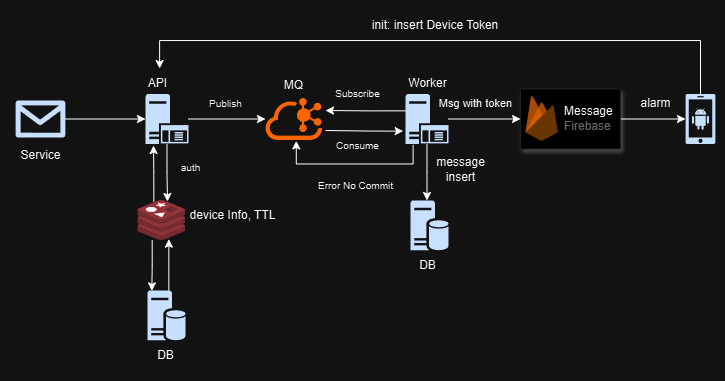

The diagram above was exported from draw.io. Its source (the exported page's mxGraphModel, read from the mxfile embedded in the PNG):
<mxGraphModel dx="989" dy="521" grid="1" gridSize="10" guides="1" tooltips="1" connect="1" arrows="1" fold="1" page="1" pageScale="1" pageWidth="1169" pageHeight="827" math="0" shadow="0">
  <root>
    <mxCell id="0" />
    <mxCell id="1" parent="0" />
    <mxCell id="JD6bFfQP8S2KIVS_wIo_-5" value="" style="edgeStyle=orthogonalEdgeStyle;rounded=0;orthogonalLoop=1;jettySize=auto;html=1;" edge="1" parent="1" source="JD6bFfQP8S2KIVS_wIo_-3" target="JD6bFfQP8S2KIVS_wIo_-4">
      <mxGeometry relative="1" as="geometry" />
    </mxCell>
    <mxCell id="JD6bFfQP8S2KIVS_wIo_-3" value="" style="sketch=0;aspect=fixed;pointerEvents=1;shadow=0;dashed=0;html=1;strokeColor=none;labelPosition=center;verticalLabelPosition=bottom;verticalAlign=top;align=center;fillColor=#00188D;shape=mxgraph.azure.message2;" vertex="1" parent="1">
      <mxGeometry x="80" y="120" width="50" height="37" as="geometry" />
    </mxCell>
    <mxCell id="JD6bFfQP8S2KIVS_wIo_-7" value="" style="edgeStyle=orthogonalEdgeStyle;rounded=0;orthogonalLoop=1;jettySize=auto;html=1;entryX=0.622;entryY=0.025;entryDx=0;entryDy=0;entryPerimeter=0;" edge="1" parent="1" source="JD6bFfQP8S2KIVS_wIo_-4" target="JD6bFfQP8S2KIVS_wIo_-6">
      <mxGeometry relative="1" as="geometry" />
    </mxCell>
    <mxCell id="JD6bFfQP8S2KIVS_wIo_-12" value="" style="edgeStyle=orthogonalEdgeStyle;rounded=0;orthogonalLoop=1;jettySize=auto;html=1;" edge="1" parent="1" source="JD6bFfQP8S2KIVS_wIo_-4" target="JD6bFfQP8S2KIVS_wIo_-10">
      <mxGeometry relative="1" as="geometry" />
    </mxCell>
    <mxCell id="JD6bFfQP8S2KIVS_wIo_-4" value="" style="sketch=0;aspect=fixed;pointerEvents=1;shadow=0;dashed=0;html=1;strokeColor=none;labelPosition=center;verticalLabelPosition=bottom;verticalAlign=top;align=center;fillColor=#00188D;shape=mxgraph.mscae.enterprise.application_server" vertex="1" parent="1">
      <mxGeometry x="210" y="113.5" width="43" height="50" as="geometry" />
    </mxCell>
    <mxCell id="JD6bFfQP8S2KIVS_wIo_-9" value="" style="edgeStyle=orthogonalEdgeStyle;rounded=0;orthogonalLoop=1;jettySize=auto;html=1;entryX=0.171;entryY=0.007;entryDx=0;entryDy=0;entryPerimeter=0;exitX=0.3;exitY=0.992;exitDx=0;exitDy=0;exitPerimeter=0;" edge="1" parent="1" source="JD6bFfQP8S2KIVS_wIo_-6">
      <mxGeometry relative="1" as="geometry">
        <mxPoint x="216" y="260" as="sourcePoint" />
        <mxPoint x="216.3270000000001" y="310.3499999999999" as="targetPoint" />
      </mxGeometry>
    </mxCell>
    <mxCell id="JD6bFfQP8S2KIVS_wIo_-25" value="" style="edgeStyle=orthogonalEdgeStyle;rounded=0;orthogonalLoop=1;jettySize=auto;html=1;exitX=0.335;exitY=0.025;exitDx=0;exitDy=0;exitPerimeter=0;entryX=0.186;entryY=1.03;entryDx=0;entryDy=0;entryPerimeter=0;" edge="1" parent="1" source="JD6bFfQP8S2KIVS_wIo_-6" target="JD6bFfQP8S2KIVS_wIo_-4">
      <mxGeometry relative="1" as="geometry" />
    </mxCell>
    <mxCell id="JD6bFfQP8S2KIVS_wIo_-6" value="" style="image;sketch=0;aspect=fixed;html=1;points=[];align=center;fontSize=12;image=img/lib/mscae/Cache_Redis_Product.svg;" vertex="1" parent="1">
      <mxGeometry x="202.39999999999998" y="220" width="47.61" height="40" as="geometry" />
    </mxCell>
    <mxCell id="JD6bFfQP8S2KIVS_wIo_-27" value="" style="edgeStyle=orthogonalEdgeStyle;rounded=0;orthogonalLoop=1;jettySize=auto;html=1;entryX=0.65;entryY=0.967;entryDx=0;entryDy=0;entryPerimeter=0;exitX=0.561;exitY=0;exitDx=0;exitDy=0;exitPerimeter=0;" edge="1" parent="1" source="JD6bFfQP8S2KIVS_wIo_-30" target="JD6bFfQP8S2KIVS_wIo_-6">
      <mxGeometry relative="1" as="geometry">
        <mxPoint x="235" y="310" as="sourcePoint" />
      </mxGeometry>
    </mxCell>
    <mxCell id="JD6bFfQP8S2KIVS_wIo_-13" value="" style="edgeStyle=orthogonalEdgeStyle;rounded=0;orthogonalLoop=1;jettySize=auto;html=1;entryX=-0.054;entryY=0.743;entryDx=0;entryDy=0;entryPerimeter=0;" edge="1" parent="1" target="JD6bFfQP8S2KIVS_wIo_-11">
      <mxGeometry relative="1" as="geometry">
        <mxPoint x="390" y="150" as="sourcePoint" />
      </mxGeometry>
    </mxCell>
    <mxCell id="JD6bFfQP8S2KIVS_wIo_-10" value="" style="points=[];aspect=fixed;html=1;align=center;shadow=0;dashed=0;fillColor=#FF6A00;strokeColor=none;shape=mxgraph.alibaba_cloud.kafka;" vertex="1" parent="1">
      <mxGeometry x="330" y="117.5" width="56.699999999999996" height="42" as="geometry" />
    </mxCell>
    <mxCell id="JD6bFfQP8S2KIVS_wIo_-15" value="" style="edgeStyle=orthogonalEdgeStyle;rounded=0;orthogonalLoop=1;jettySize=auto;html=1;" edge="1" parent="1" source="JD6bFfQP8S2KIVS_wIo_-11">
      <mxGeometry relative="1" as="geometry">
        <mxPoint x="491.5" y="220" as="targetPoint" />
      </mxGeometry>
    </mxCell>
    <mxCell id="JD6bFfQP8S2KIVS_wIo_-40" value="" style="edgeStyle=orthogonalEdgeStyle;rounded=0;orthogonalLoop=1;jettySize=auto;html=1;" edge="1" parent="1" source="JD6bFfQP8S2KIVS_wIo_-11" target="JD6bFfQP8S2KIVS_wIo_-38">
      <mxGeometry relative="1" as="geometry" />
    </mxCell>
    <mxCell id="JD6bFfQP8S2KIVS_wIo_-53" value="" style="edgeStyle=orthogonalEdgeStyle;rounded=0;orthogonalLoop=1;jettySize=auto;html=1;exitX=0.039;exitY=0.337;exitDx=0;exitDy=0;exitPerimeter=0;" edge="1" parent="1" source="JD6bFfQP8S2KIVS_wIo_-11">
      <mxGeometry relative="1" as="geometry">
        <mxPoint x="390" y="130" as="targetPoint" />
      </mxGeometry>
    </mxCell>
    <mxCell id="JD6bFfQP8S2KIVS_wIo_-60" value="" style="edgeStyle=orthogonalEdgeStyle;rounded=0;orthogonalLoop=1;jettySize=auto;html=1;entryX=0.543;entryY=1.021;entryDx=0;entryDy=0;entryPerimeter=0;exitX=0.177;exitY=1.018;exitDx=0;exitDy=0;exitPerimeter=0;" edge="1" parent="1" source="JD6bFfQP8S2KIVS_wIo_-11" target="JD6bFfQP8S2KIVS_wIo_-10">
      <mxGeometry relative="1" as="geometry" />
    </mxCell>
    <mxCell id="JD6bFfQP8S2KIVS_wIo_-11" value="" style="sketch=0;aspect=fixed;pointerEvents=1;shadow=0;dashed=0;html=1;strokeColor=none;labelPosition=center;verticalLabelPosition=bottom;verticalAlign=top;align=center;fillColor=#00188D;shape=mxgraph.mscae.enterprise.application_server" vertex="1" parent="1">
      <mxGeometry x="470" y="113.5" width="43" height="50" as="geometry" />
    </mxCell>
    <mxCell id="JD6bFfQP8S2KIVS_wIo_-20" value="" style="sketch=0;aspect=fixed;pointerEvents=1;shadow=0;dashed=0;html=1;strokeColor=none;labelPosition=center;verticalLabelPosition=bottom;verticalAlign=top;align=center;fillColor=#00188D;shape=mxgraph.mscae.enterprise.android_phone" vertex="1" parent="1">
      <mxGeometry x="750" y="113.5" width="30" height="50" as="geometry" />
    </mxCell>
    <mxCell id="JD6bFfQP8S2KIVS_wIo_-23" value="MQ" style="text;html=1;align=center;verticalAlign=middle;resizable=0;points=[];autosize=1;strokeColor=none;fillColor=none;" vertex="1" parent="1">
      <mxGeometry x="338.35" y="90" width="40" height="30" as="geometry" />
    </mxCell>
    <mxCell id="JD6bFfQP8S2KIVS_wIo_-28" value="API" style="text;html=1;align=center;verticalAlign=middle;resizable=0;points=[];autosize=1;strokeColor=none;fillColor=none;" vertex="1" parent="1">
      <mxGeometry x="202" y="87.5" width="40" height="30" as="geometry" />
    </mxCell>
    <mxCell id="JD6bFfQP8S2KIVS_wIo_-29" value="device Info, TTL" style="text;html=1;align=center;verticalAlign=middle;resizable=0;points=[];autosize=1;strokeColor=none;fillColor=none;" vertex="1" parent="1">
      <mxGeometry x="242" y="220" width="110" height="30" as="geometry" />
    </mxCell>
    <mxCell id="JD6bFfQP8S2KIVS_wIo_-30" value="" style="sketch=0;aspect=fixed;pointerEvents=1;shadow=0;dashed=0;html=1;strokeColor=none;labelPosition=center;verticalLabelPosition=bottom;verticalAlign=top;align=center;fillColor=#00188D;shape=mxgraph.mscae.enterprise.database_server" vertex="1" parent="1">
      <mxGeometry x="212.01" y="310" width="38" height="50" as="geometry" />
    </mxCell>
    <mxCell id="JD6bFfQP8S2KIVS_wIo_-31" value="" style="sketch=0;aspect=fixed;pointerEvents=1;shadow=0;dashed=0;html=1;strokeColor=none;labelPosition=center;verticalLabelPosition=bottom;verticalAlign=top;align=center;fillColor=#00188D;shape=mxgraph.mscae.enterprise.database_server" vertex="1" parent="1">
      <mxGeometry x="475" y="220" width="38" height="50" as="geometry" />
    </mxCell>
    <mxCell id="JD6bFfQP8S2KIVS_wIo_-32" value="DB" style="text;html=1;align=center;verticalAlign=middle;resizable=0;points=[];autosize=1;strokeColor=none;fillColor=none;" vertex="1" parent="1">
      <mxGeometry x="210" y="360" width="40" height="30" as="geometry" />
    </mxCell>
    <mxCell id="JD6bFfQP8S2KIVS_wIo_-33" value="DB" style="text;html=1;align=center;verticalAlign=middle;resizable=0;points=[];autosize=1;strokeColor=none;fillColor=none;" vertex="1" parent="1">
      <mxGeometry x="471.5" y="270" width="40" height="30" as="geometry" />
    </mxCell>
    <mxCell id="JD6bFfQP8S2KIVS_wIo_-34" value="Worker" style="text;html=1;align=center;verticalAlign=middle;resizable=0;points=[];autosize=1;strokeColor=none;fillColor=none;" vertex="1" parent="1">
      <mxGeometry x="461.5" y="87.5" width="60" height="30" as="geometry" />
    </mxCell>
    <mxCell id="JD6bFfQP8S2KIVS_wIo_-41" value="" style="edgeStyle=orthogonalEdgeStyle;rounded=0;orthogonalLoop=1;jettySize=auto;html=1;" edge="1" parent="1" source="JD6bFfQP8S2KIVS_wIo_-38" target="JD6bFfQP8S2KIVS_wIo_-20">
      <mxGeometry relative="1" as="geometry" />
    </mxCell>
    <mxCell id="JD6bFfQP8S2KIVS_wIo_-38" value="" style="strokeColor=#dddddd;shadow=1;strokeWidth=1;rounded=1;absoluteArcSize=1;arcSize=2;" vertex="1" parent="1">
      <mxGeometry x="585" y="108.5" width="100" height="60" as="geometry" />
    </mxCell>
    <mxCell id="JD6bFfQP8S2KIVS_wIo_-39" value="&lt;font color=&quot;#000000&quot;&gt;Message&lt;/font&gt;&lt;br&gt;Firebase" style="sketch=0;dashed=0;connectable=0;html=1;fillColor=#5184F3;strokeColor=none;shape=mxgraph.gcp2.firebase;part=1;labelPosition=right;verticalLabelPosition=middle;align=left;verticalAlign=middle;spacingLeft=5;fontColor=#999999;fontSize=12;" vertex="1" parent="JD6bFfQP8S2KIVS_wIo_-38">
      <mxGeometry width="32.4" height="45" relative="1" as="geometry">
        <mxPoint x="5" y="7" as="offset" />
      </mxGeometry>
    </mxCell>
    <mxCell id="JD6bFfQP8S2KIVS_wIo_-42" value="message&lt;br&gt;insert" style="text;html=1;align=center;verticalAlign=middle;resizable=0;points=[];autosize=1;strokeColor=none;fillColor=none;" vertex="1" parent="1">
      <mxGeometry x="490" y="168.5" width="70" height="40" as="geometry" />
    </mxCell>
    <mxCell id="JD6bFfQP8S2KIVS_wIo_-49" style="edgeStyle=orthogonalEdgeStyle;rounded=0;orthogonalLoop=1;jettySize=auto;html=1;entryX=0.553;entryY=0.016;entryDx=0;entryDy=0;entryPerimeter=0;" edge="1" parent="1" source="JD6bFfQP8S2KIVS_wIo_-20" target="JD6bFfQP8S2KIVS_wIo_-28">
      <mxGeometry relative="1" as="geometry">
        <Array as="points">
          <mxPoint x="765" y="60" />
          <mxPoint x="224" y="60" />
        </Array>
      </mxGeometry>
    </mxCell>
    <mxCell id="JD6bFfQP8S2KIVS_wIo_-50" value="init: insert Device Token" style="text;html=1;align=center;verticalAlign=middle;whiteSpace=wrap;rounded=0;" vertex="1" parent="1">
      <mxGeometry x="430" y="30" width="140" height="30" as="geometry" />
    </mxCell>
    <mxCell id="JD6bFfQP8S2KIVS_wIo_-51" value="alarm" style="text;html=1;align=center;verticalAlign=middle;resizable=0;points=[];autosize=1;strokeColor=none;fillColor=none;" vertex="1" parent="1">
      <mxGeometry x="695" y="108" width="50" height="30" as="geometry" />
    </mxCell>
    <mxCell id="JD6bFfQP8S2KIVS_wIo_-52" value="&lt;font style=&quot;font-size: 11px;&quot;&gt;Msg with token&lt;/font&gt;" style="text;html=1;align=center;verticalAlign=middle;resizable=0;points=[];autosize=1;strokeColor=none;fillColor=none;" vertex="1" parent="1">
      <mxGeometry x="490" y="108" width="100" height="30" as="geometry" />
    </mxCell>
    <mxCell id="JD6bFfQP8S2KIVS_wIo_-54" value="&lt;font style=&quot;font-size: 10px;&quot;&gt;Consume&lt;/font&gt;" style="text;html=1;align=center;verticalAlign=middle;resizable=0;points=[];autosize=1;strokeColor=none;fillColor=none;" vertex="1" parent="1">
      <mxGeometry x="386.7" y="150" width="70" height="30" as="geometry" />
    </mxCell>
    <mxCell id="JD6bFfQP8S2KIVS_wIo_-55" value="&lt;font style=&quot;font-size: 10px;&quot;&gt;Publish&lt;/font&gt;" style="text;html=1;align=center;verticalAlign=middle;resizable=0;points=[];autosize=1;strokeColor=none;fillColor=none;" vertex="1" parent="1">
      <mxGeometry x="260" y="108" width="60" height="30" as="geometry" />
    </mxCell>
    <mxCell id="JD6bFfQP8S2KIVS_wIo_-56" value="&lt;font style=&quot;font-size: 10px;&quot;&gt;Subscribe&lt;/font&gt;" style="text;html=1;align=center;verticalAlign=middle;resizable=0;points=[];autosize=1;strokeColor=none;fillColor=none;" vertex="1" parent="1">
      <mxGeometry x="386.7" y="98" width="70" height="30" as="geometry" />
    </mxCell>
    <mxCell id="JD6bFfQP8S2KIVS_wIo_-57" value="Service" style="text;html=1;align=center;verticalAlign=middle;resizable=0;points=[];autosize=1;strokeColor=none;fillColor=none;" vertex="1" parent="1">
      <mxGeometry x="75" y="159.5" width="60" height="30" as="geometry" />
    </mxCell>
    <mxCell id="JD6bFfQP8S2KIVS_wIo_-58" value="&lt;span style=&quot;font-size: 10px;&quot;&gt;auth&lt;/span&gt;" style="text;html=1;align=center;verticalAlign=middle;resizable=0;points=[];autosize=1;strokeColor=none;fillColor=none;" vertex="1" parent="1">
      <mxGeometry x="235" y="172" width="40" height="30" as="geometry" />
    </mxCell>
    <mxCell id="JD6bFfQP8S2KIVS_wIo_-61" value="&lt;font size=&quot;1&quot;&gt;Error No Commit&lt;/font&gt;" style="text;html=1;align=center;verticalAlign=middle;resizable=0;points=[];autosize=1;strokeColor=none;fillColor=none;" vertex="1" parent="1">
      <mxGeometry x="370" y="189.5" width="100" height="30" as="geometry" />
    </mxCell>
  </root>
</mxGraphModel>